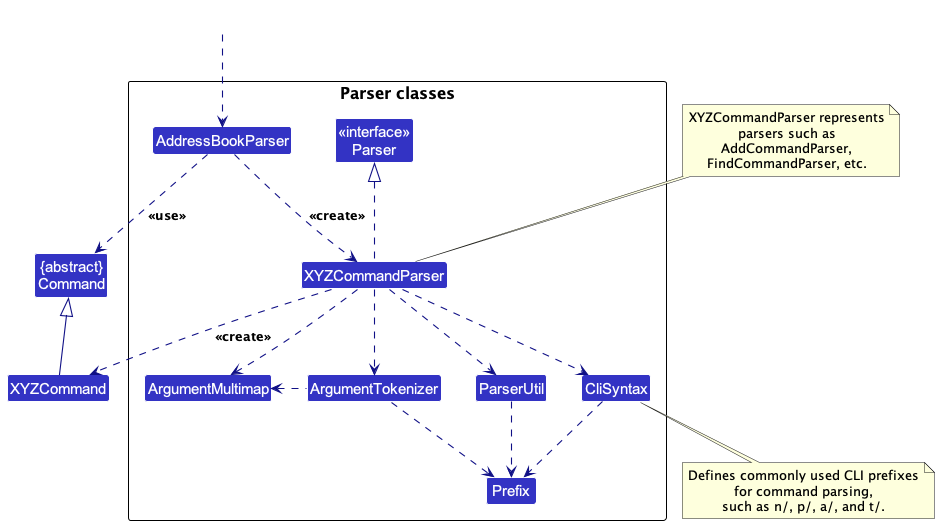

The diagram above was rendered by PlantUML. Its source (embedded in the PNG):
@startuml
!include style.puml
skinparam arrowThickness 1.1
skinparam arrowColor LOGIC_COLOR_T4
skinparam classBackgroundColor LOGIC_COLOR

Class "{abstract}\nCommand" as Command
Class XYZCommand

package "Parser classes"{
Class "<<interface>>\nParser" as Parser
Class AddressBookParser
Class XYZCommandParser
Class CliSyntax
Class ParserUtil
Class ArgumentMultimap
Class ArgumentTokenizer
Class Prefix
}

Class HiddenOutside #FFFFFF
HiddenOutside ..> AddressBookParser

AddressBookParser .down.> XYZCommandParser: <<create>>

XYZCommandParser ..> XYZCommand : <<create>>
AddressBookParser ..> Command : <<use>>
XYZCommandParser .up.|> Parser
XYZCommandParser ..> ArgumentMultimap
XYZCommandParser ..> ArgumentTokenizer
note top of XYZCommandParser
  XYZCommandParser represents
  parsers such as
  AddCommandParser,
  FindCommandParser, etc.
end note

note bottom of CliSyntax
  Defines commonly used CLI prefixes
  for command parsing,
  such as n/, p/, a/, and t/.
end note
ArgumentTokenizer .left.> ArgumentMultimap
XYZCommandParser ..> CliSyntax
CliSyntax ..> Prefix
XYZCommandParser ..> ParserUtil
ParserUtil .down.> Prefix
ArgumentTokenizer .down.> Prefix
XYZCommand -up-|> Command
@enduml